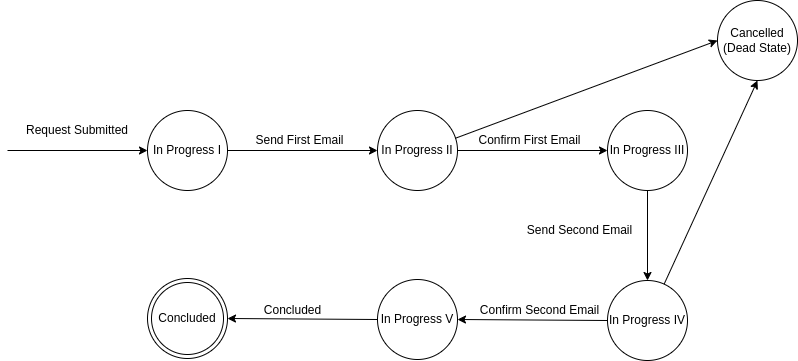

The diagram above was exported from draw.io. Its source (the exported page's mxGraphModel, read from the mxfile embedded in the PNG):
<mxGraphModel dx="774" dy="425" grid="1" gridSize="10" guides="1" tooltips="1" connect="1" arrows="1" fold="1" page="1" pageScale="1" pageWidth="850" pageHeight="1100" math="0" shadow="0">
  <root>
    <mxCell id="0" />
    <mxCell id="1" parent="0" />
    <mxCell id="J_PKzBmfAf9rjvSqpQN5-18" value="Concluded" style="ellipse;whiteSpace=wrap;html=1;aspect=fixed;" vertex="1" parent="1">
      <mxGeometry x="340" y="338" width="80" height="80" as="geometry" />
    </mxCell>
    <mxCell id="J_PKzBmfAf9rjvSqpQN5-26" value="&lt;span style=&quot;&quot;&gt;Concluded&lt;/span&gt;" style="ellipse;whiteSpace=wrap;html=1;aspect=fixed;" vertex="1" parent="1">
      <mxGeometry x="344" y="342" width="72" height="72" as="geometry" />
    </mxCell>
    <mxCell id="J_PKzBmfAf9rjvSqpQN5-2" value="In Progress I" style="ellipse;whiteSpace=wrap;html=1;aspect=fixed;" vertex="1" parent="1">
      <mxGeometry x="340" y="170" width="80" height="80" as="geometry" />
    </mxCell>
    <mxCell id="J_PKzBmfAf9rjvSqpQN5-3" value="In Progress II" style="ellipse;whiteSpace=wrap;html=1;aspect=fixed;" vertex="1" parent="1">
      <mxGeometry x="570" y="170" width="80" height="80" as="geometry" />
    </mxCell>
    <mxCell id="J_PKzBmfAf9rjvSqpQN5-4" value="" style="endArrow=classic;html=1;rounded=0;entryX=0;entryY=0.5;entryDx=0;entryDy=0;" edge="1" parent="1" target="J_PKzBmfAf9rjvSqpQN5-2">
      <mxGeometry width="50" height="50" relative="1" as="geometry">
        <mxPoint x="200" y="210" as="sourcePoint" />
        <mxPoint x="170" y="160" as="targetPoint" />
      </mxGeometry>
    </mxCell>
    <mxCell id="J_PKzBmfAf9rjvSqpQN5-5" value="Request Submitted" style="text;html=1;strokeColor=none;fillColor=none;align=center;verticalAlign=middle;whiteSpace=wrap;rounded=0;" vertex="1" parent="1">
      <mxGeometry x="210" y="180" width="120" height="20" as="geometry" />
    </mxCell>
    <mxCell id="J_PKzBmfAf9rjvSqpQN5-6" value="" style="endArrow=classic;html=1;rounded=0;entryX=0;entryY=0.5;entryDx=0;entryDy=0;exitX=1;exitY=0.5;exitDx=0;exitDy=0;" edge="1" parent="1" source="J_PKzBmfAf9rjvSqpQN5-2" target="J_PKzBmfAf9rjvSqpQN5-3">
      <mxGeometry width="50" height="50" relative="1" as="geometry">
        <mxPoint x="490" y="280" as="sourcePoint" />
        <mxPoint x="540" y="230" as="targetPoint" />
      </mxGeometry>
    </mxCell>
    <mxCell id="J_PKzBmfAf9rjvSqpQN5-7" value="Send First Email" style="text;html=1;strokeColor=none;fillColor=none;align=center;verticalAlign=middle;whiteSpace=wrap;rounded=0;" vertex="1" parent="1">
      <mxGeometry x="440" y="190" width="105" height="20" as="geometry" />
    </mxCell>
    <mxCell id="J_PKzBmfAf9rjvSqpQN5-8" value="In Progress III" style="ellipse;whiteSpace=wrap;html=1;aspect=fixed;" vertex="1" parent="1">
      <mxGeometry x="800" y="170" width="80" height="80" as="geometry" />
    </mxCell>
    <mxCell id="J_PKzBmfAf9rjvSqpQN5-9" value="" style="endArrow=classic;html=1;rounded=0;entryX=0;entryY=0.5;entryDx=0;entryDy=0;exitX=1;exitY=0.5;exitDx=0;exitDy=0;" edge="1" parent="1">
      <mxGeometry width="50" height="50" relative="1" as="geometry">
        <mxPoint x="650" y="210" as="sourcePoint" />
        <mxPoint x="800" y="210" as="targetPoint" />
      </mxGeometry>
    </mxCell>
    <mxCell id="J_PKzBmfAf9rjvSqpQN5-10" value="Confirm First Email" style="text;html=1;strokeColor=none;fillColor=none;align=center;verticalAlign=middle;whiteSpace=wrap;rounded=0;" vertex="1" parent="1">
      <mxGeometry x="670" y="190" width="105" height="20" as="geometry" />
    </mxCell>
    <mxCell id="J_PKzBmfAf9rjvSqpQN5-11" value="In Progress IV" style="ellipse;whiteSpace=wrap;html=1;aspect=fixed;" vertex="1" parent="1">
      <mxGeometry x="800" y="340" width="80" height="80" as="geometry" />
    </mxCell>
    <mxCell id="J_PKzBmfAf9rjvSqpQN5-12" value="" style="endArrow=classic;html=1;rounded=0;entryX=0.5;entryY=0;entryDx=0;entryDy=0;exitX=0.5;exitY=1;exitDx=0;exitDy=0;" edge="1" parent="1" source="J_PKzBmfAf9rjvSqpQN5-8" target="J_PKzBmfAf9rjvSqpQN5-11">
      <mxGeometry width="50" height="50" relative="1" as="geometry">
        <mxPoint x="660" y="220" as="sourcePoint" />
        <mxPoint x="810" y="220" as="targetPoint" />
      </mxGeometry>
    </mxCell>
    <mxCell id="J_PKzBmfAf9rjvSqpQN5-13" value="Send Second Email" style="text;html=1;strokeColor=none;fillColor=none;align=center;verticalAlign=middle;whiteSpace=wrap;rounded=0;" vertex="1" parent="1">
      <mxGeometry x="710" y="280" width="125" height="20" as="geometry" />
    </mxCell>
    <mxCell id="J_PKzBmfAf9rjvSqpQN5-14" value="In Progress V" style="ellipse;whiteSpace=wrap;html=1;aspect=fixed;" vertex="1" parent="1">
      <mxGeometry x="570" y="339" width="80" height="80" as="geometry" />
    </mxCell>
    <mxCell id="J_PKzBmfAf9rjvSqpQN5-15" value="" style="endArrow=classic;html=1;rounded=0;entryX=1;entryY=0.5;entryDx=0;entryDy=0;exitX=0;exitY=0.5;exitDx=0;exitDy=0;" edge="1" parent="1" source="J_PKzBmfAf9rjvSqpQN5-11" target="J_PKzBmfAf9rjvSqpQN5-14">
      <mxGeometry width="50" height="50" relative="1" as="geometry">
        <mxPoint x="730" y="450" as="sourcePoint" />
        <mxPoint x="780" y="400" as="targetPoint" />
      </mxGeometry>
    </mxCell>
    <mxCell id="J_PKzBmfAf9rjvSqpQN5-16" value="Confirm Second Email" style="text;html=1;strokeColor=none;fillColor=none;align=center;verticalAlign=middle;whiteSpace=wrap;rounded=0;" vertex="1" parent="1">
      <mxGeometry x="670" y="360" width="125" height="20" as="geometry" />
    </mxCell>
    <mxCell id="J_PKzBmfAf9rjvSqpQN5-17" value="Concluded" style="text;html=1;strokeColor=none;fillColor=none;align=center;verticalAlign=middle;whiteSpace=wrap;rounded=0;" vertex="1" parent="1">
      <mxGeometry x="423" y="360" width="125" height="20" as="geometry" />
    </mxCell>
    <mxCell id="J_PKzBmfAf9rjvSqpQN5-19" value="" style="endArrow=classic;html=1;rounded=0;entryX=1;entryY=0.5;entryDx=0;entryDy=0;exitX=0;exitY=0.5;exitDx=0;exitDy=0;" edge="1" parent="1" source="J_PKzBmfAf9rjvSqpQN5-14" target="J_PKzBmfAf9rjvSqpQN5-18">
      <mxGeometry width="50" height="50" relative="1" as="geometry">
        <mxPoint x="470" y="490" as="sourcePoint" />
        <mxPoint x="520" y="440" as="targetPoint" />
      </mxGeometry>
    </mxCell>
    <mxCell id="J_PKzBmfAf9rjvSqpQN5-20" value="Cancelled&lt;br&gt;(Dead State)" style="ellipse;whiteSpace=wrap;html=1;aspect=fixed;" vertex="1" parent="1">
      <mxGeometry x="910" y="60" width="80" height="80" as="geometry" />
    </mxCell>
    <mxCell id="J_PKzBmfAf9rjvSqpQN5-22" value="" style="endArrow=classic;html=1;rounded=0;entryX=0;entryY=0.5;entryDx=0;entryDy=0;exitX=0.971;exitY=0.348;exitDx=0;exitDy=0;exitPerimeter=0;" edge="1" parent="1" source="J_PKzBmfAf9rjvSqpQN5-3" target="J_PKzBmfAf9rjvSqpQN5-20">
      <mxGeometry width="50" height="50" relative="1" as="geometry">
        <mxPoint x="720" y="110" as="sourcePoint" />
        <mxPoint x="770" y="60" as="targetPoint" />
      </mxGeometry>
    </mxCell>
    <mxCell id="J_PKzBmfAf9rjvSqpQN5-23" value="" style="endArrow=classic;html=1;rounded=0;entryX=0.5;entryY=1;entryDx=0;entryDy=0;" edge="1" parent="1" source="J_PKzBmfAf9rjvSqpQN5-11" target="J_PKzBmfAf9rjvSqpQN5-20">
      <mxGeometry width="50" height="50" relative="1" as="geometry">
        <mxPoint x="1010" y="270" as="sourcePoint" />
        <mxPoint x="1060" y="220" as="targetPoint" />
      </mxGeometry>
    </mxCell>
  </root>
</mxGraphModel>